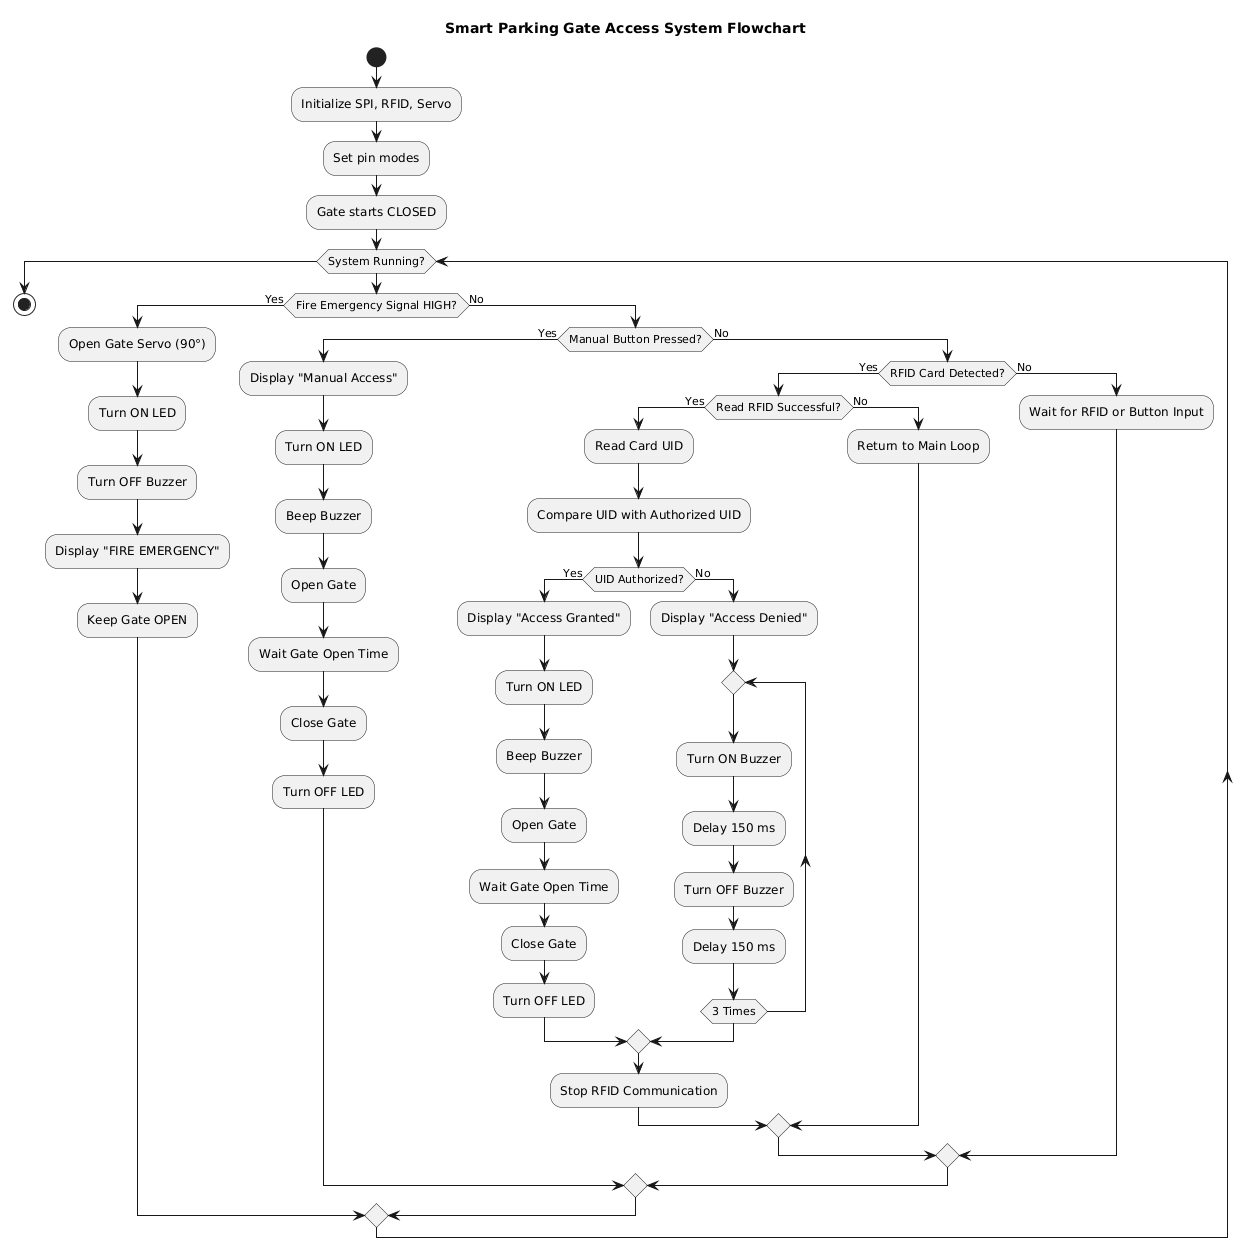

The diagram above was rendered by PlantUML. Its source (embedded in the PNG):
@startuml
title Smart Parking Gate Access System Flowchart

start

:Initialize SPI, RFID, Servo;
:Set pin modes;
:Gate starts CLOSED;

while (System Running?)

  ' =========================
  ' FIRE EMERGENCY MODE
  ' =========================
  if (Fire Emergency Signal HIGH?) then (Yes)

    :Open Gate Servo (90°);
    :Turn ON LED;
    :Turn OFF Buzzer;
    :Display "FIRE EMERGENCY";
    :Keep Gate OPEN;

  else (No)

    ' =========================
    ' MANUAL BUTTON
    ' =========================
    if (Manual Button Pressed?) then (Yes)

      :Display "Manual Access";
      :Turn ON LED;
      :Beep Buzzer;
      :Open Gate;
      :Wait Gate Open Time;
      :Close Gate;
      :Turn OFF LED;

    else (No)

      ' =========================
      ' RFID CHECK
      ' =========================
      if (RFID Card Detected?) then (Yes)

        if (Read RFID Successful?) then (Yes)

          :Read Card UID;
          :Compare UID with Authorized UID;

          if (UID Authorized?) then (Yes)

            :Display "Access Granted";
            :Turn ON LED;
            :Beep Buzzer;
            :Open Gate;
            :Wait Gate Open Time;
            :Close Gate;
            :Turn OFF LED;

          else (No)

            :Display "Access Denied";

            repeat
              :Turn ON Buzzer;
              :Delay 150 ms;
              :Turn OFF Buzzer;
              :Delay 150 ms;
            repeat while (3 Times)

          endif

          :Stop RFID Communication;

        else (No)

          :Return to Main Loop;

        endif

      else (No)

        :Wait for RFID or Button Input;

      endif

    endif

  endif

endwhile

stop
@enduml